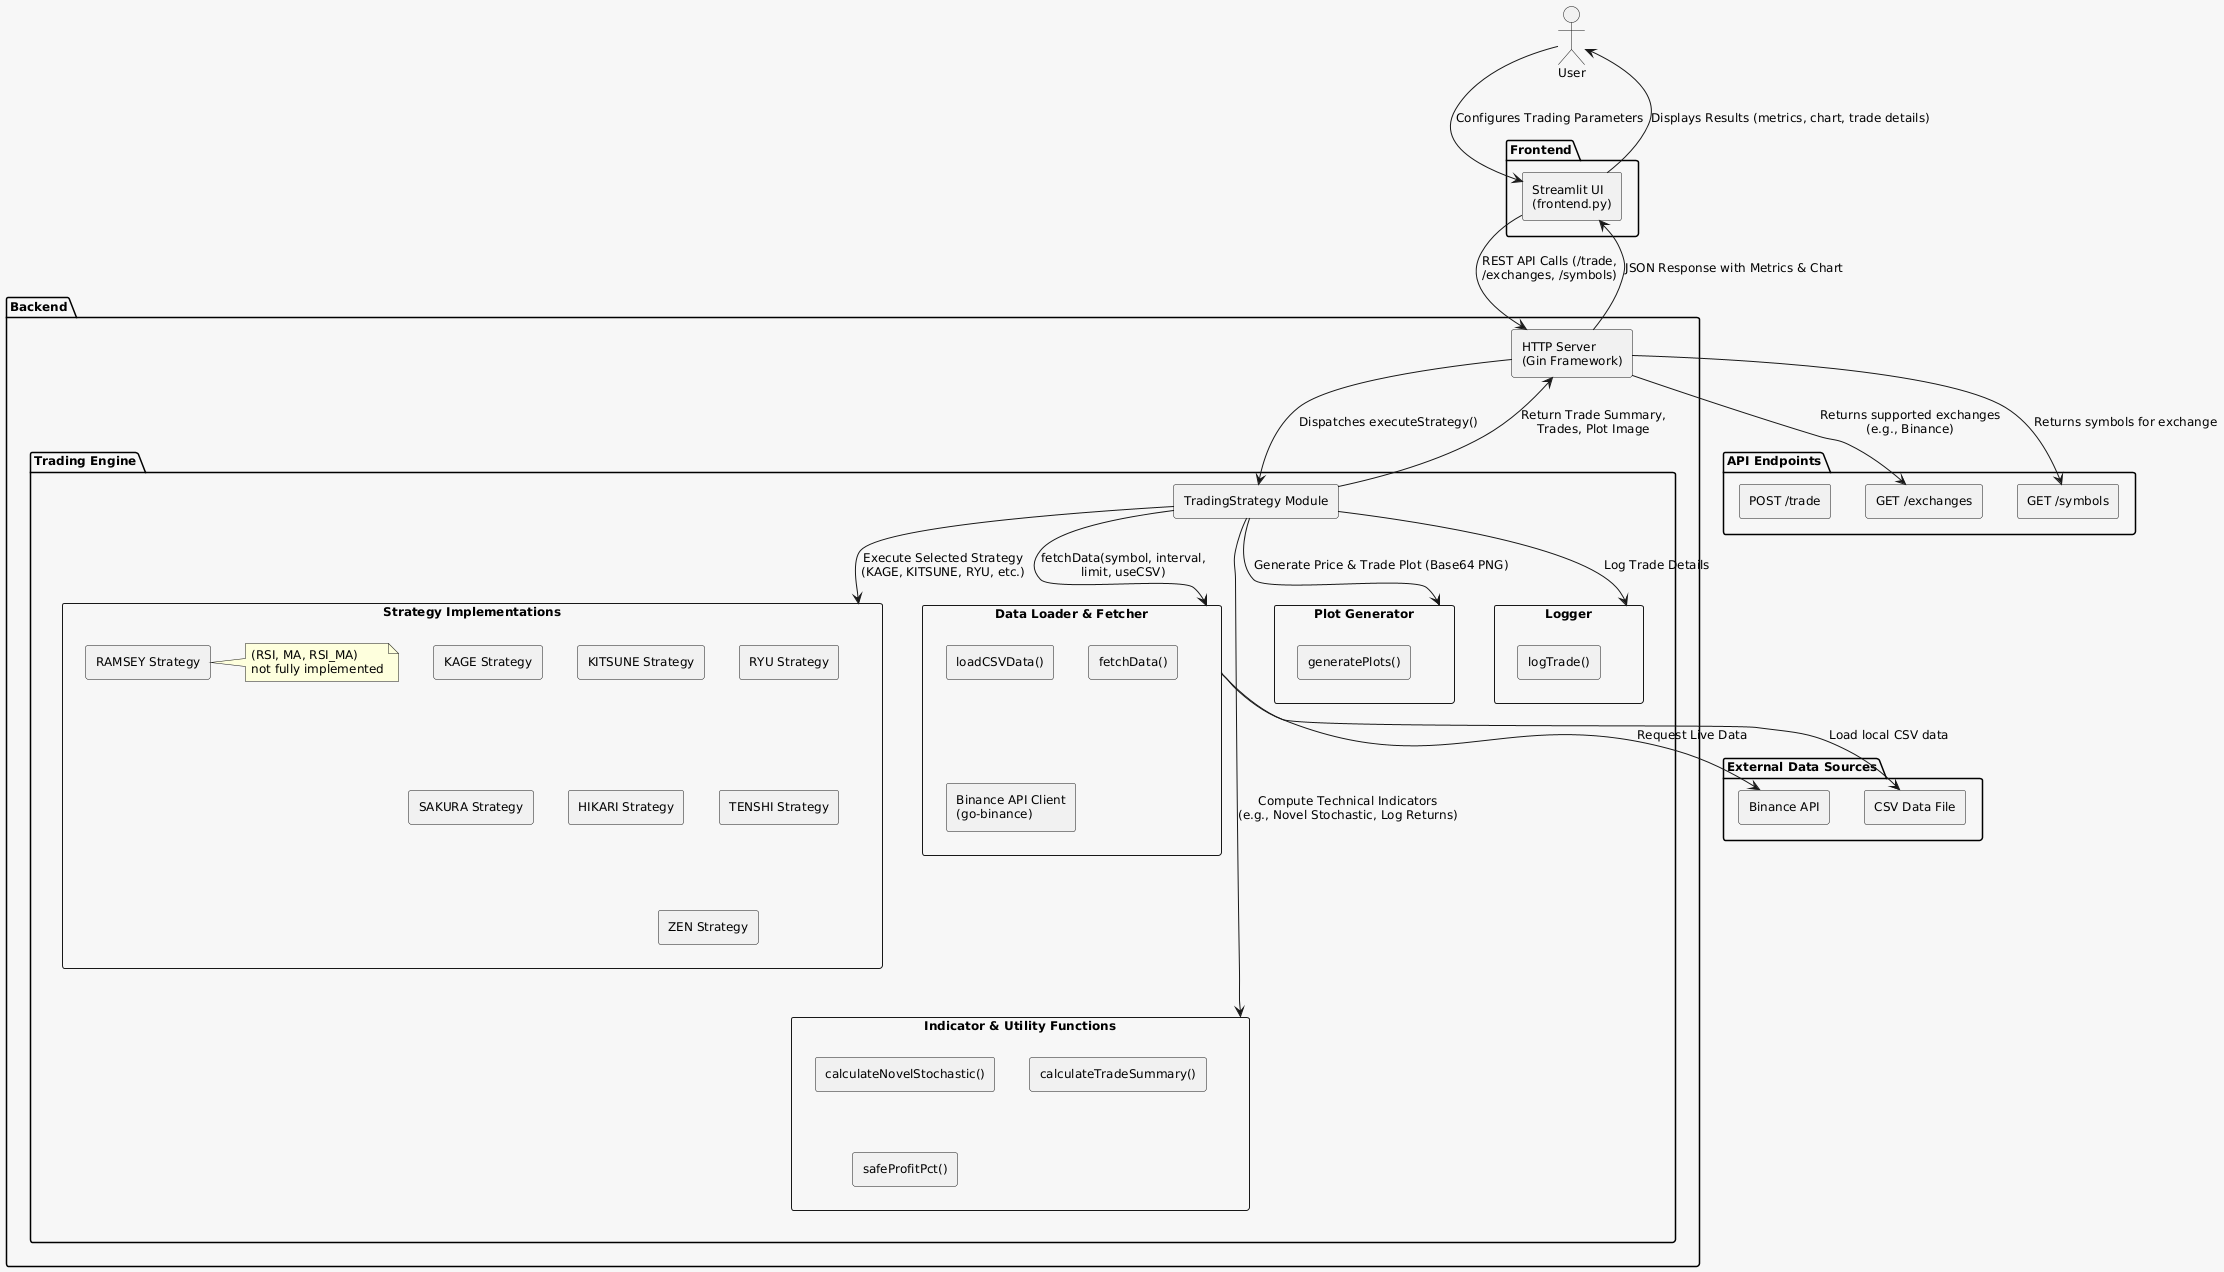

The diagram above was rendered by PlantUML. Its source (embedded in the PNG):
@startuml
' Set global skin parameters for a clean look
skinparam backgroundColor #F7F7F7
skinparam componentStyle rectangle
skinparam defaultFontName Arial
skinparam defaultFontSize 12

actor "User" as User

' Frontend Package
package "Frontend" {
  component "Streamlit UI\n(frontend.py)" as FE
}

' Backend Package
package "Backend" {
  component "HTTP Server\n(Gin Framework)" as HTTP

  package "Trading Engine" {
    component "TradingStrategy Module" as TS
    component "Strategy Implementations" as SI {
      [KAGE Strategy]
      [KITSUNE Strategy]
      [RYU Strategy]
      [SAKURA Strategy]
      [HIKARI Strategy]
      [TENSHI Strategy]
      [ZEN Strategy]
      [RAMSEY Strategy]
      note right of [RAMSEY Strategy]
        (RSI, MA, RSI_MA)
        not fully implemented
      end note
    }
    component "Data Loader & Fetcher" as DL {
      [loadCSVData()]
      [fetchData()]
      [Binance API Client\n(go-binance)]
    }
    component "Indicator & Utility Functions" as IU {
      [calculateNovelStochastic()]
      [calculateTradeSummary()]
      [safeProfitPct()]
    }
    component "Plot Generator" as PG {
      [generatePlots()]
    }
    component "Logger" as L {
      [logTrade()]
    }
  }
}

' External Data Sources Package
package "External Data Sources" {
  component "Binance API" as Binance
  component "CSV Data File" as CSV
}

' REST API Endpoints
package "API Endpoints" {
  [POST /trade]
  [GET /exchanges]
  [GET /symbols]
}

' Define interactions between components

' User interactions
User --> FE : Configures Trading Parameters
FE --> HTTP : REST API Calls (/trade,\n/exchanges, /symbols)

' HTTP server dispatches requests
HTTP --> TS : Dispatches executeStrategy()

' Within the TradingStrategy Module
TS --> DL : fetchData(symbol, interval,\nlimit, useCSV)
DL --> Binance : Request Live Data
DL --> CSV : Load local CSV data

TS --> IU : Compute Technical Indicators\n(e.g., Novel Stochastic, Log Returns)
TS --> SI : Execute Selected Strategy\n(KAGE, KITSUNE, RYU, etc.)
TS --> PG : Generate Price & Trade Plot (Base64 PNG)
TS --> L : Log Trade Details

' Return response flow
TS --> HTTP : Return Trade Summary,\nTrades, Plot Image
HTTP --> FE : JSON Response with Metrics & Chart
FE --> User : Displays Results (metrics, chart, trade details)

' Additional endpoints
HTTP --> [GET /exchanges] : Returns supported exchanges\n(e.g., Binance)
HTTP --> [GET /symbols] : Returns symbols for exchange
@enduml